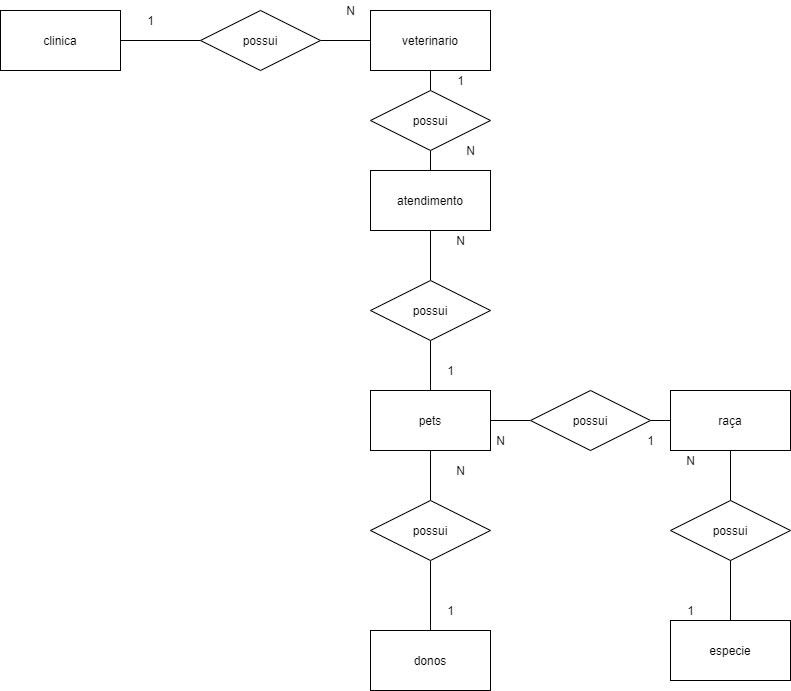

The diagram above was exported from draw.io. Its source (the exported page's mxGraphModel, read from the mxfile embedded in the PNG):
<mxGraphModel dx="894" dy="669" grid="1" gridSize="10" guides="1" tooltips="1" connect="1" arrows="1" fold="1" page="1" pageScale="1" pageWidth="827" pageHeight="1169" math="0" shadow="0">
  <root>
    <mxCell id="0" />
    <mxCell id="1" parent="0" />
    <mxCell id="xSVr3adxAc4fJlUm9a4w-7" style="edgeStyle=orthogonalEdgeStyle;rounded=0;orthogonalLoop=1;jettySize=auto;html=1;exitX=1;exitY=0.5;exitDx=0;exitDy=0;endArrow=none;endFill=0;" edge="1" parent="1" source="xSVr3adxAc4fJlUm9a4w-1" target="xSVr3adxAc4fJlUm9a4w-2">
      <mxGeometry relative="1" as="geometry" />
    </mxCell>
    <mxCell id="xSVr3adxAc4fJlUm9a4w-1" value="clinica" style="rounded=0;whiteSpace=wrap;html=1;" vertex="1" parent="1">
      <mxGeometry x="30" y="40" width="120" height="60" as="geometry" />
    </mxCell>
    <mxCell id="xSVr3adxAc4fJlUm9a4w-8" style="edgeStyle=orthogonalEdgeStyle;rounded=0;orthogonalLoop=1;jettySize=auto;html=1;exitX=1;exitY=0.5;exitDx=0;exitDy=0;entryX=0;entryY=0.5;entryDx=0;entryDy=0;endArrow=none;endFill=0;" edge="1" parent="1" source="xSVr3adxAc4fJlUm9a4w-2" target="xSVr3adxAc4fJlUm9a4w-4">
      <mxGeometry relative="1" as="geometry" />
    </mxCell>
    <mxCell id="xSVr3adxAc4fJlUm9a4w-2" value="possui" style="shape=rhombus;perimeter=rhombusPerimeter;whiteSpace=wrap;html=1;align=center;" vertex="1" parent="1">
      <mxGeometry x="230" y="40" width="120" height="60" as="geometry" />
    </mxCell>
    <mxCell id="xSVr3adxAc4fJlUm9a4w-19" style="edgeStyle=orthogonalEdgeStyle;rounded=0;orthogonalLoop=1;jettySize=auto;html=1;exitX=0.5;exitY=1;exitDx=0;exitDy=0;entryX=0.5;entryY=0;entryDx=0;entryDy=0;endArrow=none;endFill=0;" edge="1" parent="1" source="xSVr3adxAc4fJlUm9a4w-4" target="xSVr3adxAc4fJlUm9a4w-13">
      <mxGeometry relative="1" as="geometry" />
    </mxCell>
    <mxCell id="xSVr3adxAc4fJlUm9a4w-4" value="veterinario" style="rounded=0;whiteSpace=wrap;html=1;" vertex="1" parent="1">
      <mxGeometry x="400" y="40" width="120" height="60" as="geometry" />
    </mxCell>
    <mxCell id="xSVr3adxAc4fJlUm9a4w-25" style="edgeStyle=orthogonalEdgeStyle;rounded=0;orthogonalLoop=1;jettySize=auto;html=1;exitX=0.5;exitY=1;exitDx=0;exitDy=0;entryX=0.5;entryY=0;entryDx=0;entryDy=0;endArrow=none;endFill=0;" edge="1" parent="1" source="xSVr3adxAc4fJlUm9a4w-9" target="xSVr3adxAc4fJlUm9a4w-17">
      <mxGeometry relative="1" as="geometry" />
    </mxCell>
    <mxCell id="xSVr3adxAc4fJlUm9a4w-9" value="raça" style="rounded=0;whiteSpace=wrap;html=1;" vertex="1" parent="1">
      <mxGeometry x="700" y="420" width="120" height="60" as="geometry" />
    </mxCell>
    <mxCell id="xSVr3adxAc4fJlUm9a4w-23" style="edgeStyle=orthogonalEdgeStyle;rounded=0;orthogonalLoop=1;jettySize=auto;html=1;exitX=1;exitY=0.5;exitDx=0;exitDy=0;entryX=0;entryY=0.5;entryDx=0;entryDy=0;endArrow=none;endFill=0;" edge="1" parent="1" source="xSVr3adxAc4fJlUm9a4w-10" target="xSVr3adxAc4fJlUm9a4w-16">
      <mxGeometry relative="1" as="geometry" />
    </mxCell>
    <mxCell id="xSVr3adxAc4fJlUm9a4w-10" value="pets" style="rounded=0;whiteSpace=wrap;html=1;" vertex="1" parent="1">
      <mxGeometry x="400" y="420" width="120" height="60" as="geometry" />
    </mxCell>
    <mxCell id="xSVr3adxAc4fJlUm9a4w-21" style="edgeStyle=orthogonalEdgeStyle;rounded=0;orthogonalLoop=1;jettySize=auto;html=1;exitX=0.5;exitY=1;exitDx=0;exitDy=0;entryX=0.5;entryY=0;entryDx=0;entryDy=0;endArrow=none;endFill=0;" edge="1" parent="1" source="xSVr3adxAc4fJlUm9a4w-11" target="xSVr3adxAc4fJlUm9a4w-14">
      <mxGeometry relative="1" as="geometry" />
    </mxCell>
    <mxCell id="xSVr3adxAc4fJlUm9a4w-11" value="atendimento" style="rounded=0;whiteSpace=wrap;html=1;" vertex="1" parent="1">
      <mxGeometry x="400" y="200" width="120" height="60" as="geometry" />
    </mxCell>
    <mxCell id="xSVr3adxAc4fJlUm9a4w-26" style="edgeStyle=orthogonalEdgeStyle;rounded=0;orthogonalLoop=1;jettySize=auto;html=1;exitX=0.5;exitY=0;exitDx=0;exitDy=0;entryX=0.5;entryY=1;entryDx=0;entryDy=0;endArrow=none;endFill=0;" edge="1" parent="1" source="xSVr3adxAc4fJlUm9a4w-12" target="xSVr3adxAc4fJlUm9a4w-10">
      <mxGeometry relative="1" as="geometry" />
    </mxCell>
    <mxCell id="xSVr3adxAc4fJlUm9a4w-27" style="edgeStyle=orthogonalEdgeStyle;rounded=0;orthogonalLoop=1;jettySize=auto;html=1;exitX=0.5;exitY=1;exitDx=0;exitDy=0;entryX=0.5;entryY=0;entryDx=0;entryDy=0;endArrow=none;endFill=0;" edge="1" parent="1" source="xSVr3adxAc4fJlUm9a4w-12" target="xSVr3adxAc4fJlUm9a4w-18">
      <mxGeometry relative="1" as="geometry" />
    </mxCell>
    <mxCell id="xSVr3adxAc4fJlUm9a4w-12" value="possui" style="shape=rhombus;perimeter=rhombusPerimeter;whiteSpace=wrap;html=1;align=center;" vertex="1" parent="1">
      <mxGeometry x="400" y="530" width="120" height="60" as="geometry" />
    </mxCell>
    <mxCell id="xSVr3adxAc4fJlUm9a4w-20" style="edgeStyle=orthogonalEdgeStyle;rounded=0;orthogonalLoop=1;jettySize=auto;html=1;exitX=0.5;exitY=1;exitDx=0;exitDy=0;entryX=0.5;entryY=0;entryDx=0;entryDy=0;endArrow=none;endFill=0;" edge="1" parent="1" source="xSVr3adxAc4fJlUm9a4w-13" target="xSVr3adxAc4fJlUm9a4w-11">
      <mxGeometry relative="1" as="geometry" />
    </mxCell>
    <mxCell id="xSVr3adxAc4fJlUm9a4w-13" value="possui" style="shape=rhombus;perimeter=rhombusPerimeter;whiteSpace=wrap;html=1;align=center;" vertex="1" parent="1">
      <mxGeometry x="400" y="120" width="120" height="60" as="geometry" />
    </mxCell>
    <mxCell id="xSVr3adxAc4fJlUm9a4w-22" style="edgeStyle=orthogonalEdgeStyle;rounded=0;orthogonalLoop=1;jettySize=auto;html=1;exitX=0.5;exitY=1;exitDx=0;exitDy=0;entryX=0.5;entryY=0;entryDx=0;entryDy=0;endArrow=none;endFill=0;" edge="1" parent="1" source="xSVr3adxAc4fJlUm9a4w-14" target="xSVr3adxAc4fJlUm9a4w-10">
      <mxGeometry relative="1" as="geometry" />
    </mxCell>
    <mxCell id="xSVr3adxAc4fJlUm9a4w-14" value="possui" style="shape=rhombus;perimeter=rhombusPerimeter;whiteSpace=wrap;html=1;align=center;" vertex="1" parent="1">
      <mxGeometry x="400" y="310" width="120" height="60" as="geometry" />
    </mxCell>
    <mxCell id="xSVr3adxAc4fJlUm9a4w-15" value="especie" style="rounded=0;whiteSpace=wrap;html=1;" vertex="1" parent="1">
      <mxGeometry x="700" y="650" width="120" height="60" as="geometry" />
    </mxCell>
    <mxCell id="xSVr3adxAc4fJlUm9a4w-24" style="edgeStyle=orthogonalEdgeStyle;rounded=0;orthogonalLoop=1;jettySize=auto;html=1;exitX=1;exitY=0.5;exitDx=0;exitDy=0;entryX=0;entryY=0.5;entryDx=0;entryDy=0;endArrow=none;endFill=0;" edge="1" parent="1" source="xSVr3adxAc4fJlUm9a4w-16" target="xSVr3adxAc4fJlUm9a4w-9">
      <mxGeometry relative="1" as="geometry" />
    </mxCell>
    <mxCell id="xSVr3adxAc4fJlUm9a4w-16" value="possui" style="shape=rhombus;perimeter=rhombusPerimeter;whiteSpace=wrap;html=1;align=center;" vertex="1" parent="1">
      <mxGeometry x="560" y="420" width="120" height="60" as="geometry" />
    </mxCell>
    <mxCell id="xSVr3adxAc4fJlUm9a4w-39" style="edgeStyle=orthogonalEdgeStyle;rounded=0;orthogonalLoop=1;jettySize=auto;html=1;exitX=0.5;exitY=1;exitDx=0;exitDy=0;entryX=0.5;entryY=0;entryDx=0;entryDy=0;endArrow=none;endFill=0;" edge="1" parent="1" source="xSVr3adxAc4fJlUm9a4w-17" target="xSVr3adxAc4fJlUm9a4w-15">
      <mxGeometry relative="1" as="geometry" />
    </mxCell>
    <mxCell id="xSVr3adxAc4fJlUm9a4w-17" value="possui" style="shape=rhombus;perimeter=rhombusPerimeter;whiteSpace=wrap;html=1;align=center;" vertex="1" parent="1">
      <mxGeometry x="700" y="530" width="120" height="60" as="geometry" />
    </mxCell>
    <mxCell id="xSVr3adxAc4fJlUm9a4w-18" value="donos" style="rounded=0;whiteSpace=wrap;html=1;" vertex="1" parent="1">
      <mxGeometry x="400" y="660" width="120" height="60" as="geometry" />
    </mxCell>
    <mxCell id="xSVr3adxAc4fJlUm9a4w-29" value="1" style="text;html=1;align=center;verticalAlign=middle;resizable=0;points=[];autosize=1;strokeColor=none;" vertex="1" parent="1">
      <mxGeometry x="170" y="40" width="20" height="20" as="geometry" />
    </mxCell>
    <mxCell id="xSVr3adxAc4fJlUm9a4w-30" value="N" style="text;html=1;align=center;verticalAlign=middle;resizable=0;points=[];autosize=1;strokeColor=none;" vertex="1" parent="1">
      <mxGeometry x="370" y="30" width="20" height="20" as="geometry" />
    </mxCell>
    <mxCell id="xSVr3adxAc4fJlUm9a4w-31" value="1" style="text;html=1;align=center;verticalAlign=middle;resizable=0;points=[];autosize=1;strokeColor=none;" vertex="1" parent="1">
      <mxGeometry x="480" y="100" width="20" height="20" as="geometry" />
    </mxCell>
    <mxCell id="xSVr3adxAc4fJlUm9a4w-32" value="N" style="text;html=1;align=center;verticalAlign=middle;resizable=0;points=[];autosize=1;strokeColor=none;" vertex="1" parent="1">
      <mxGeometry x="490" y="170" width="20" height="20" as="geometry" />
    </mxCell>
    <mxCell id="xSVr3adxAc4fJlUm9a4w-33" value="N" style="text;html=1;align=center;verticalAlign=middle;resizable=0;points=[];autosize=1;strokeColor=none;" vertex="1" parent="1">
      <mxGeometry x="480" y="260" width="20" height="20" as="geometry" />
    </mxCell>
    <mxCell id="xSVr3adxAc4fJlUm9a4w-34" value="1" style="text;html=1;align=center;verticalAlign=middle;resizable=0;points=[];autosize=1;strokeColor=none;" vertex="1" parent="1">
      <mxGeometry x="470" y="390" width="20" height="20" as="geometry" />
    </mxCell>
    <mxCell id="xSVr3adxAc4fJlUm9a4w-35" value="N" style="text;html=1;align=center;verticalAlign=middle;resizable=0;points=[];autosize=1;strokeColor=none;" vertex="1" parent="1">
      <mxGeometry x="520" y="460" width="20" height="20" as="geometry" />
    </mxCell>
    <mxCell id="xSVr3adxAc4fJlUm9a4w-36" value="1" style="text;html=1;align=center;verticalAlign=middle;resizable=0;points=[];autosize=1;strokeColor=none;" vertex="1" parent="1">
      <mxGeometry x="670" y="460" width="20" height="20" as="geometry" />
    </mxCell>
    <mxCell id="xSVr3adxAc4fJlUm9a4w-40" value="N" style="text;html=1;align=center;verticalAlign=middle;resizable=0;points=[];autosize=1;strokeColor=none;" vertex="1" parent="1">
      <mxGeometry x="710" y="480" width="20" height="20" as="geometry" />
    </mxCell>
    <mxCell id="xSVr3adxAc4fJlUm9a4w-41" value="1" style="text;html=1;align=center;verticalAlign=middle;resizable=0;points=[];autosize=1;strokeColor=none;" vertex="1" parent="1">
      <mxGeometry x="710" y="630" width="20" height="20" as="geometry" />
    </mxCell>
    <mxCell id="xSVr3adxAc4fJlUm9a4w-42" value="1" style="text;html=1;align=center;verticalAlign=middle;resizable=0;points=[];autosize=1;strokeColor=none;" vertex="1" parent="1">
      <mxGeometry x="470" y="630" width="20" height="20" as="geometry" />
    </mxCell>
    <mxCell id="xSVr3adxAc4fJlUm9a4w-43" value="N" style="text;html=1;align=center;verticalAlign=middle;resizable=0;points=[];autosize=1;strokeColor=none;" vertex="1" parent="1">
      <mxGeometry x="480" y="490" width="20" height="20" as="geometry" />
    </mxCell>
  </root>
</mxGraphModel>